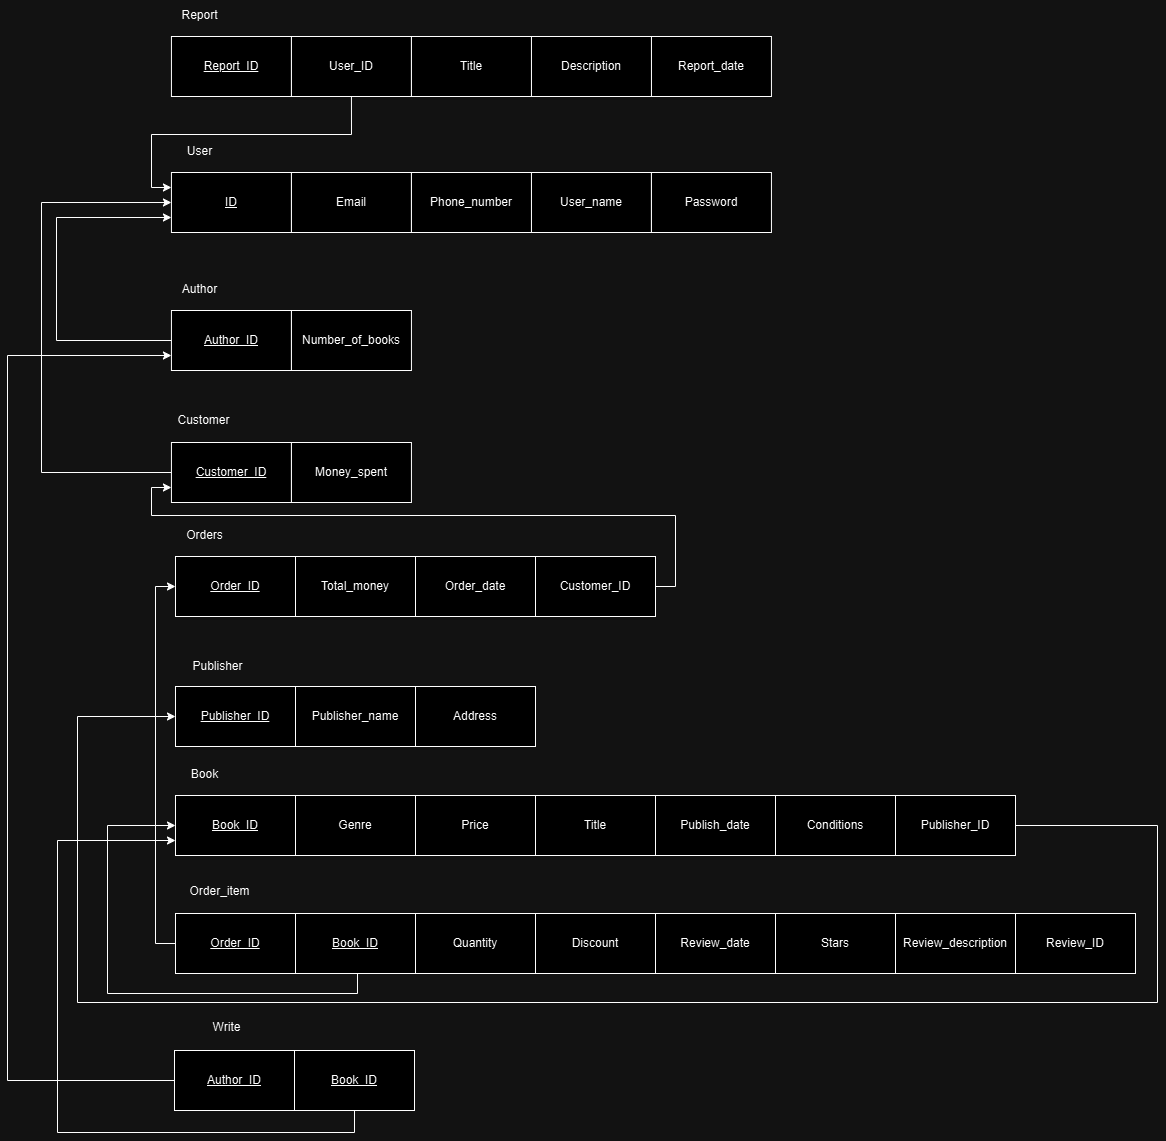

The diagram above was exported from draw.io. Its source (the exported page's mxGraphModel, read from the mxfile embedded in the PNG):
<mxGraphModel dx="2927" dy="1114" grid="1" gridSize="10" guides="1" tooltips="1" connect="1" arrows="1" fold="1" page="1" pageScale="1" pageWidth="827" pageHeight="1169" math="0" shadow="0">
  <root>
    <mxCell id="0" />
    <mxCell id="1" parent="0" />
    <mxCell id="nytgdHeWQYM9gNNxsrHp-1" value="&lt;u&gt;ID&lt;/u&gt;" style="rounded=0;whiteSpace=wrap;html=1;" vertex="1" parent="1">
      <mxGeometry x="-386.06" y="830" width="120" height="60" as="geometry" />
    </mxCell>
    <mxCell id="nytgdHeWQYM9gNNxsrHp-2" value="Email" style="rounded=0;whiteSpace=wrap;html=1;" vertex="1" parent="1">
      <mxGeometry x="-266.06" y="830" width="120" height="60" as="geometry" />
    </mxCell>
    <mxCell id="nytgdHeWQYM9gNNxsrHp-3" value="User_name" style="rounded=0;whiteSpace=wrap;html=1;" vertex="1" parent="1">
      <mxGeometry x="-26.06" y="830" width="120" height="60" as="geometry" />
    </mxCell>
    <mxCell id="nytgdHeWQYM9gNNxsrHp-4" value="User" style="text;html=1;align=center;verticalAlign=middle;resizable=0;points=[];autosize=1;strokeColor=none;fillColor=none;" vertex="1" parent="1">
      <mxGeometry x="-383.06" y="794" width="50" height="30" as="geometry" />
    </mxCell>
    <mxCell id="nytgdHeWQYM9gNNxsrHp-5" style="edgeStyle=orthogonalEdgeStyle;rounded=0;orthogonalLoop=1;jettySize=auto;html=1;entryX=0;entryY=0.5;entryDx=0;entryDy=0;exitX=0;exitY=0.5;exitDx=0;exitDy=0;" edge="1" parent="1" source="nytgdHeWQYM9gNNxsrHp-6" target="nytgdHeWQYM9gNNxsrHp-27">
      <mxGeometry relative="1" as="geometry" />
    </mxCell>
    <mxCell id="nytgdHeWQYM9gNNxsrHp-6" value="&lt;u&gt;Order_ID&lt;/u&gt;" style="rounded=0;whiteSpace=wrap;html=1;" vertex="1" parent="1">
      <mxGeometry x="-382" y="1571" width="120" height="60" as="geometry" />
    </mxCell>
    <mxCell id="nytgdHeWQYM9gNNxsrHp-7" value="Quantity" style="rounded=0;whiteSpace=wrap;html=1;" vertex="1" parent="1">
      <mxGeometry x="-142" y="1571" width="120" height="60" as="geometry" />
    </mxCell>
    <mxCell id="nytgdHeWQYM9gNNxsrHp-8" value="Discount" style="rounded=0;whiteSpace=wrap;html=1;" vertex="1" parent="1">
      <mxGeometry x="-22" y="1571" width="120" height="60" as="geometry" />
    </mxCell>
    <mxCell id="nytgdHeWQYM9gNNxsrHp-9" value="Order_item" style="text;html=1;align=center;verticalAlign=middle;resizable=0;points=[];autosize=1;strokeColor=none;fillColor=none;" vertex="1" parent="1">
      <mxGeometry x="-377" y="1536" width="78" height="26" as="geometry" />
    </mxCell>
    <mxCell id="nytgdHeWQYM9gNNxsrHp-10" value="&lt;u&gt;Publisher_ID&lt;/u&gt;" style="rounded=0;whiteSpace=wrap;html=1;" vertex="1" parent="1">
      <mxGeometry x="-382" y="1344" width="120" height="60" as="geometry" />
    </mxCell>
    <mxCell id="nytgdHeWQYM9gNNxsrHp-11" value="&lt;span style=&quot;forced-color-adjust: none; color: rgb(0, 0, 0); font-family: Helvetica; font-size: 12px; font-style: normal; font-variant-ligatures: normal; font-variant-caps: normal; font-weight: 400; letter-spacing: normal; orphans: 2; text-align: center; text-indent: 0px; text-transform: none; widows: 2; word-spacing: 0px; -webkit-text-stroke-width: 0px; white-space: normal; background-color: rgb(255, 255, 255);&quot;&gt;Publisher_name&lt;/span&gt;" style="rounded=0;whiteSpace=wrap;html=1;" vertex="1" parent="1">
      <mxGeometry x="-262" y="1344" width="120" height="60" as="geometry" />
    </mxCell>
    <mxCell id="nytgdHeWQYM9gNNxsrHp-12" value="Address" style="rounded=0;whiteSpace=wrap;html=1;" vertex="1" parent="1">
      <mxGeometry x="-142" y="1344" width="120" height="60" as="geometry" />
    </mxCell>
    <mxCell id="nytgdHeWQYM9gNNxsrHp-13" value="&lt;u&gt;Book_ID&lt;/u&gt;" style="rounded=0;whiteSpace=wrap;html=1;" vertex="1" parent="1">
      <mxGeometry x="-382" y="1453" width="120" height="60" as="geometry" />
    </mxCell>
    <mxCell id="nytgdHeWQYM9gNNxsrHp-14" value="Genre" style="rounded=0;whiteSpace=wrap;html=1;" vertex="1" parent="1">
      <mxGeometry x="-262" y="1453" width="120" height="60" as="geometry" />
    </mxCell>
    <mxCell id="nytgdHeWQYM9gNNxsrHp-15" value="Title" style="rounded=0;whiteSpace=wrap;html=1;" vertex="1" parent="1">
      <mxGeometry x="-22" y="1453" width="120" height="60" as="geometry" />
    </mxCell>
    <mxCell id="nytgdHeWQYM9gNNxsrHp-16" value="Publish_date" style="rounded=0;whiteSpace=wrap;html=1;" vertex="1" parent="1">
      <mxGeometry x="98" y="1453" width="120" height="60" as="geometry" />
    </mxCell>
    <mxCell id="nytgdHeWQYM9gNNxsrHp-17" value="Book" style="text;html=1;align=center;verticalAlign=middle;resizable=0;points=[];autosize=1;strokeColor=none;fillColor=none;" vertex="1" parent="1">
      <mxGeometry x="-376" y="1419" width="45" height="26" as="geometry" />
    </mxCell>
    <mxCell id="nytgdHeWQYM9gNNxsrHp-18" style="edgeStyle=orthogonalEdgeStyle;rounded=0;orthogonalLoop=1;jettySize=auto;html=1;entryX=0;entryY=0.75;entryDx=0;entryDy=0;exitX=0;exitY=0.5;exitDx=0;exitDy=0;" edge="1" parent="1" source="nytgdHeWQYM9gNNxsrHp-19" target="nytgdHeWQYM9gNNxsrHp-1">
      <mxGeometry relative="1" as="geometry">
        <Array as="points">
          <mxPoint x="-501.06" y="998" />
          <mxPoint x="-501.06" y="875" />
        </Array>
      </mxGeometry>
    </mxCell>
    <mxCell id="nytgdHeWQYM9gNNxsrHp-19" value="&lt;u&gt;Author_ID&lt;/u&gt;" style="rounded=0;whiteSpace=wrap;html=1;" vertex="1" parent="1">
      <mxGeometry x="-386.06" y="968" width="120" height="60" as="geometry" />
    </mxCell>
    <mxCell id="nytgdHeWQYM9gNNxsrHp-20" value="&lt;span style=&quot;color: rgb(0, 0, 0); font-family: Helvetica; font-size: 12px; font-style: normal; font-variant-ligatures: normal; font-variant-caps: normal; font-weight: 400; letter-spacing: normal; orphans: 2; text-align: center; text-indent: 0px; text-transform: none; widows: 2; word-spacing: 0px; -webkit-text-stroke-width: 0px; white-space: normal; background-color: rgb(255, 255, 255); text-decoration-thickness: initial; text-decoration-style: initial; text-decoration-color: initial; display: inline !important; float: none;&quot;&gt;Number_of_books&lt;/span&gt;" style="rounded=0;whiteSpace=wrap;html=1;" vertex="1" parent="1">
      <mxGeometry x="-266.06" y="968" width="120" height="60" as="geometry" />
    </mxCell>
    <mxCell id="nytgdHeWQYM9gNNxsrHp-21" value="Author" style="text;html=1;align=center;verticalAlign=middle;resizable=0;points=[];autosize=1;strokeColor=none;fillColor=none;" vertex="1" parent="1">
      <mxGeometry x="-384.06" y="934" width="53" height="26" as="geometry" />
    </mxCell>
    <mxCell id="nytgdHeWQYM9gNNxsrHp-22" style="edgeStyle=orthogonalEdgeStyle;rounded=0;orthogonalLoop=1;jettySize=auto;html=1;exitX=0;exitY=0.5;exitDx=0;exitDy=0;entryX=0;entryY=0.5;entryDx=0;entryDy=0;" edge="1" parent="1" source="nytgdHeWQYM9gNNxsrHp-23" target="nytgdHeWQYM9gNNxsrHp-1">
      <mxGeometry relative="1" as="geometry">
        <Array as="points">
          <mxPoint x="-516.06" y="1130" />
          <mxPoint x="-516.06" y="860" />
        </Array>
      </mxGeometry>
    </mxCell>
    <mxCell id="nytgdHeWQYM9gNNxsrHp-23" value="&lt;u&gt;Customer_ID&lt;/u&gt;" style="rounded=0;whiteSpace=wrap;html=1;" vertex="1" parent="1">
      <mxGeometry x="-386.06" y="1100" width="120" height="60" as="geometry" />
    </mxCell>
    <mxCell id="nytgdHeWQYM9gNNxsrHp-24" value="Money_spent" style="rounded=0;whiteSpace=wrap;html=1;" vertex="1" parent="1">
      <mxGeometry x="-266.06" y="1100" width="120" height="60" as="geometry" />
    </mxCell>
    <mxCell id="nytgdHeWQYM9gNNxsrHp-25" value="Customer" style="text;html=1;align=center;verticalAlign=middle;resizable=0;points=[];autosize=1;strokeColor=none;fillColor=none;" vertex="1" parent="1">
      <mxGeometry x="-388.56" y="1065" width="70" height="26" as="geometry" />
    </mxCell>
    <mxCell id="nytgdHeWQYM9gNNxsrHp-26" value="Phone_number" style="rounded=0;whiteSpace=wrap;html=1;" vertex="1" parent="1">
      <mxGeometry x="-146.06" y="830" width="120" height="60" as="geometry" />
    </mxCell>
    <mxCell id="nytgdHeWQYM9gNNxsrHp-27" value="&lt;u&gt;Order_ID&lt;/u&gt;" style="rounded=0;whiteSpace=wrap;html=1;" vertex="1" parent="1">
      <mxGeometry x="-382" y="1214" width="120" height="60" as="geometry" />
    </mxCell>
    <mxCell id="nytgdHeWQYM9gNNxsrHp-28" value="Total_money" style="rounded=0;whiteSpace=wrap;html=1;" vertex="1" parent="1">
      <mxGeometry x="-262" y="1214" width="120" height="60" as="geometry" />
    </mxCell>
    <mxCell id="nytgdHeWQYM9gNNxsrHp-29" value="Order_date" style="rounded=0;whiteSpace=wrap;html=1;" vertex="1" parent="1">
      <mxGeometry x="-142" y="1214" width="120" height="60" as="geometry" />
    </mxCell>
    <mxCell id="nytgdHeWQYM9gNNxsrHp-30" value="Orders" style="text;html=1;align=center;verticalAlign=middle;resizable=0;points=[];autosize=1;strokeColor=none;fillColor=none;" vertex="1" parent="1">
      <mxGeometry x="-383" y="1178" width="60" height="30" as="geometry" />
    </mxCell>
    <mxCell id="nytgdHeWQYM9gNNxsrHp-31" style="edgeStyle=orthogonalEdgeStyle;rounded=0;orthogonalLoop=1;jettySize=auto;html=1;exitX=0.5;exitY=1;exitDx=0;exitDy=0;entryX=0;entryY=0.5;entryDx=0;entryDy=0;" edge="1" parent="1" source="nytgdHeWQYM9gNNxsrHp-32" target="nytgdHeWQYM9gNNxsrHp-13">
      <mxGeometry relative="1" as="geometry">
        <Array as="points">
          <mxPoint x="-200" y="1631" />
          <mxPoint x="-200" y="1651" />
          <mxPoint x="-450" y="1651" />
          <mxPoint x="-450" y="1483" />
        </Array>
      </mxGeometry>
    </mxCell>
    <mxCell id="nytgdHeWQYM9gNNxsrHp-32" value="&lt;u&gt;Book_ID&lt;/u&gt;" style="rounded=0;whiteSpace=wrap;html=1;" vertex="1" parent="1">
      <mxGeometry x="-262" y="1571" width="120" height="60" as="geometry" />
    </mxCell>
    <mxCell id="nytgdHeWQYM9gNNxsrHp-33" value="Publisher" style="text;html=1;align=center;verticalAlign=middle;resizable=0;points=[];autosize=1;strokeColor=none;fillColor=none;" vertex="1" parent="1">
      <mxGeometry x="-374" y="1311" width="68" height="26" as="geometry" />
    </mxCell>
    <mxCell id="nytgdHeWQYM9gNNxsrHp-34" style="edgeStyle=orthogonalEdgeStyle;rounded=0;orthogonalLoop=1;jettySize=auto;html=1;exitX=1;exitY=0.5;exitDx=0;exitDy=0;entryX=0;entryY=0.75;entryDx=0;entryDy=0;" edge="1" parent="1" source="nytgdHeWQYM9gNNxsrHp-35" target="nytgdHeWQYM9gNNxsrHp-23">
      <mxGeometry relative="1" as="geometry">
        <Array as="points">
          <mxPoint x="118" y="1244" />
          <mxPoint x="118" y="1173" />
          <mxPoint x="-406" y="1173" />
          <mxPoint x="-406" y="1145" />
        </Array>
      </mxGeometry>
    </mxCell>
    <mxCell id="nytgdHeWQYM9gNNxsrHp-35" value="Customer_ID" style="rounded=0;whiteSpace=wrap;html=1;" vertex="1" parent="1">
      <mxGeometry x="-22" y="1214" width="120" height="60" as="geometry" />
    </mxCell>
    <mxCell id="nytgdHeWQYM9gNNxsrHp-36" value="Publisher_ID" style="rounded=0;whiteSpace=wrap;html=1;" vertex="1" parent="1">
      <mxGeometry x="338" y="1453" width="120" height="60" as="geometry" />
    </mxCell>
    <mxCell id="nytgdHeWQYM9gNNxsrHp-37" value="Price" style="rounded=0;whiteSpace=wrap;html=1;" vertex="1" parent="1">
      <mxGeometry x="-142" y="1453" width="120" height="60" as="geometry" />
    </mxCell>
    <mxCell id="nytgdHeWQYM9gNNxsrHp-38" value="Conditions" style="rounded=0;whiteSpace=wrap;html=1;" vertex="1" parent="1">
      <mxGeometry x="218" y="1453" width="120" height="60" as="geometry" />
    </mxCell>
    <mxCell id="nytgdHeWQYM9gNNxsrHp-39" style="edgeStyle=orthogonalEdgeStyle;rounded=0;orthogonalLoop=1;jettySize=auto;html=1;exitX=1;exitY=0.5;exitDx=0;exitDy=0;entryX=0;entryY=0.5;entryDx=0;entryDy=0;" edge="1" parent="1" source="nytgdHeWQYM9gNNxsrHp-36" target="nytgdHeWQYM9gNNxsrHp-10">
      <mxGeometry relative="1" as="geometry">
        <Array as="points">
          <mxPoint x="600" y="1483" />
          <mxPoint x="600" y="1660" />
          <mxPoint x="-480" y="1660" />
          <mxPoint x="-480" y="1374" />
        </Array>
        <mxPoint x="1460" y="1240" as="sourcePoint" />
        <mxPoint x="130" y="1380" as="targetPoint" />
      </mxGeometry>
    </mxCell>
    <mxCell id="nytgdHeWQYM9gNNxsrHp-40" value="&lt;u style=&quot;background-color: rgb(255, 255, 255);&quot;&gt;Report_ID&lt;/u&gt;" style="rounded=0;whiteSpace=wrap;html=1;" vertex="1" parent="1">
      <mxGeometry x="-386.06" y="694" width="120" height="60" as="geometry" />
    </mxCell>
    <mxCell id="nytgdHeWQYM9gNNxsrHp-41" value="Report_date" style="rounded=0;whiteSpace=wrap;html=1;" vertex="1" parent="1">
      <mxGeometry x="93.94" y="694" width="120" height="60" as="geometry" />
    </mxCell>
    <mxCell id="nytgdHeWQYM9gNNxsrHp-42" style="edgeStyle=orthogonalEdgeStyle;rounded=0;orthogonalLoop=1;jettySize=auto;html=1;exitX=0.5;exitY=1;exitDx=0;exitDy=0;entryX=0;entryY=0.25;entryDx=0;entryDy=0;" edge="1" parent="1" source="nytgdHeWQYM9gNNxsrHp-43" target="nytgdHeWQYM9gNNxsrHp-1">
      <mxGeometry relative="1" as="geometry" />
    </mxCell>
    <mxCell id="nytgdHeWQYM9gNNxsrHp-43" value="User_ID" style="rounded=0;whiteSpace=wrap;html=1;" vertex="1" parent="1">
      <mxGeometry x="-266.06" y="694" width="120" height="60" as="geometry" />
    </mxCell>
    <mxCell id="nytgdHeWQYM9gNNxsrHp-44" value="Report" style="text;html=1;align=center;verticalAlign=middle;resizable=0;points=[];autosize=1;strokeColor=none;fillColor=none;" vertex="1" parent="1">
      <mxGeometry x="-388.06" y="658" width="60" height="30" as="geometry" />
    </mxCell>
    <mxCell id="nytgdHeWQYM9gNNxsrHp-45" value="Description" style="rounded=0;whiteSpace=wrap;html=1;" vertex="1" parent="1">
      <mxGeometry x="-26.060000000000002" y="694" width="120" height="60" as="geometry" />
    </mxCell>
    <mxCell id="nytgdHeWQYM9gNNxsrHp-46" value="Title" style="rounded=0;whiteSpace=wrap;html=1;" vertex="1" parent="1">
      <mxGeometry x="-146.06" y="694" width="120" height="60" as="geometry" />
    </mxCell>
    <mxCell id="nytgdHeWQYM9gNNxsrHp-47" value="Password" style="rounded=0;whiteSpace=wrap;html=1;" vertex="1" parent="1">
      <mxGeometry x="93.94" y="830" width="120" height="60" as="geometry" />
    </mxCell>
    <mxCell id="nytgdHeWQYM9gNNxsrHp-48" style="edgeStyle=orthogonalEdgeStyle;rounded=0;orthogonalLoop=1;jettySize=auto;html=1;exitX=0;exitY=0.5;exitDx=0;exitDy=0;entryX=0;entryY=0.75;entryDx=0;entryDy=0;" edge="1" parent="1" source="nytgdHeWQYM9gNNxsrHp-49" target="nytgdHeWQYM9gNNxsrHp-19">
      <mxGeometry relative="1" as="geometry">
        <Array as="points">
          <mxPoint x="-550" y="1738" />
          <mxPoint x="-550" y="1013" />
        </Array>
      </mxGeometry>
    </mxCell>
    <mxCell id="nytgdHeWQYM9gNNxsrHp-49" value="&lt;u&gt;Author_ID&lt;/u&gt;" style="rounded=0;whiteSpace=wrap;html=1;" vertex="1" parent="1">
      <mxGeometry x="-383" y="1708" width="120" height="60" as="geometry" />
    </mxCell>
    <mxCell id="nytgdHeWQYM9gNNxsrHp-50" style="edgeStyle=orthogonalEdgeStyle;rounded=0;orthogonalLoop=1;jettySize=auto;html=1;exitX=0.5;exitY=1;exitDx=0;exitDy=0;entryX=0;entryY=0.75;entryDx=0;entryDy=0;" edge="1" parent="1" source="nytgdHeWQYM9gNNxsrHp-51" target="nytgdHeWQYM9gNNxsrHp-13">
      <mxGeometry relative="1" as="geometry">
        <Array as="points">
          <mxPoint x="-203" y="1790" />
          <mxPoint x="-500" y="1790" />
          <mxPoint x="-500" y="1498" />
        </Array>
      </mxGeometry>
    </mxCell>
    <mxCell id="nytgdHeWQYM9gNNxsrHp-51" value="&lt;u&gt;Book_ID&lt;/u&gt;" style="rounded=0;whiteSpace=wrap;html=1;" vertex="1" parent="1">
      <mxGeometry x="-263" y="1708" width="120" height="60" as="geometry" />
    </mxCell>
    <mxCell id="nytgdHeWQYM9gNNxsrHp-52" value="Write" style="text;html=1;align=center;verticalAlign=middle;resizable=0;points=[];autosize=1;strokeColor=none;fillColor=none;" vertex="1" parent="1">
      <mxGeometry x="-356" y="1670" width="50" height="30" as="geometry" />
    </mxCell>
    <mxCell id="nytgdHeWQYM9gNNxsrHp-53" value="&lt;span style=&quot;background-color: rgb(255, 255, 255);&quot;&gt;Review_ID&lt;/span&gt;" style="rounded=0;whiteSpace=wrap;html=1;" vertex="1" parent="1">
      <mxGeometry x="458" y="1571" width="120" height="60" as="geometry" />
    </mxCell>
    <mxCell id="nytgdHeWQYM9gNNxsrHp-54" value="&lt;span style=&quot;background-color: rgb(255, 255, 255);&quot;&gt;Review_date&lt;/span&gt;" style="rounded=0;whiteSpace=wrap;html=1;" vertex="1" parent="1">
      <mxGeometry x="98" y="1571" width="120" height="60" as="geometry" />
    </mxCell>
    <mxCell id="nytgdHeWQYM9gNNxsrHp-55" value="&lt;span style=&quot;background-color: rgb(255, 255, 255);&quot;&gt;Stars&lt;/span&gt;" style="rounded=0;whiteSpace=wrap;html=1;" vertex="1" parent="1">
      <mxGeometry x="218" y="1571" width="120" height="60" as="geometry" />
    </mxCell>
    <mxCell id="nytgdHeWQYM9gNNxsrHp-56" value="&lt;span style=&quot;background-color: rgb(255, 255, 255);&quot;&gt;Review_description&lt;/span&gt;" style="rounded=0;whiteSpace=wrap;html=1;" vertex="1" parent="1">
      <mxGeometry x="338" y="1571" width="120" height="60" as="geometry" />
    </mxCell>
  </root>
</mxGraphModel>